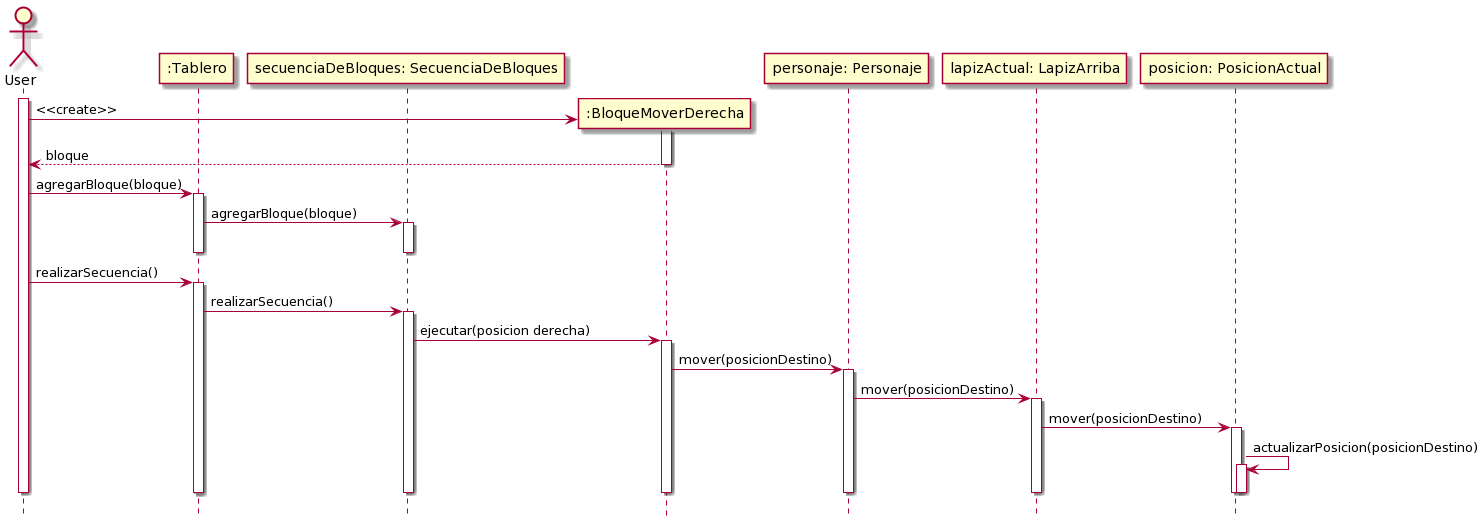

The diagram above was rendered by PlantUML. Its source (embedded in the PNG):
@startuml
actor User
hide footbox

activate User

participant ":Tablero" as tablero
participant "secuenciaDeBloques: SecuenciaDeBloques" as secuencia
participant ":BloqueMoverDerecha" as bloque
participant "personaje: Personaje" as personaje
participant "lapizActual: LapizArriba" as lapiz
participant "posicion: PosicionActual" as posicion




create bloque
User -> bloque+: <<create>>
return bloque

User -> tablero+: agregarBloque(bloque)

tablero -> secuencia+: agregarBloque(bloque)

deactivate secuencia
deactivate tablero

User -> tablero+: realizarSecuencia()

tablero -> secuencia+: realizarSecuencia()

secuencia -> bloque+: ejecutar(posicion derecha)

bloque -> personaje+: mover(posicionDestino)

personaje -> lapiz+: mover(posicionDestino)
lapiz -> posicion+: mover(posicionDestino)

posicion -> posicion+: actualizarPosicion(posicionDestino)
deactivate posicion

deactivate posicion
deactivate lapiz
deactivate personaje
deactivate bloque
deactivate secuencia
deactivate tablero

deactivate User
@enduml